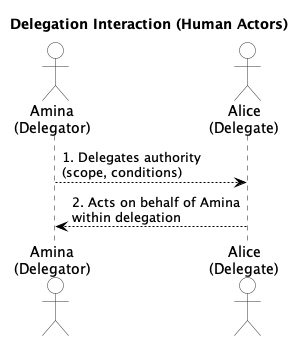

The diagram above was rendered by PlantUML. Its source (embedded in the PNG):
@startuml
title Delegation Interaction (Human Actors)

skinparam linetype ortho
skinparam actor {
  BackgroundColor #FFFFFF
  BorderColor #333333
}

actor "Amina\n(Delegator)" as Amina
actor "Alice\n(Delegate)" as Alice

Amina -[#000]-> Alice : 1. Delegates authority\n(scope, conditions)
Alice -[#000]-> Amina : 2. Acts on behalf of Amina\nwithin delegation

@enduml